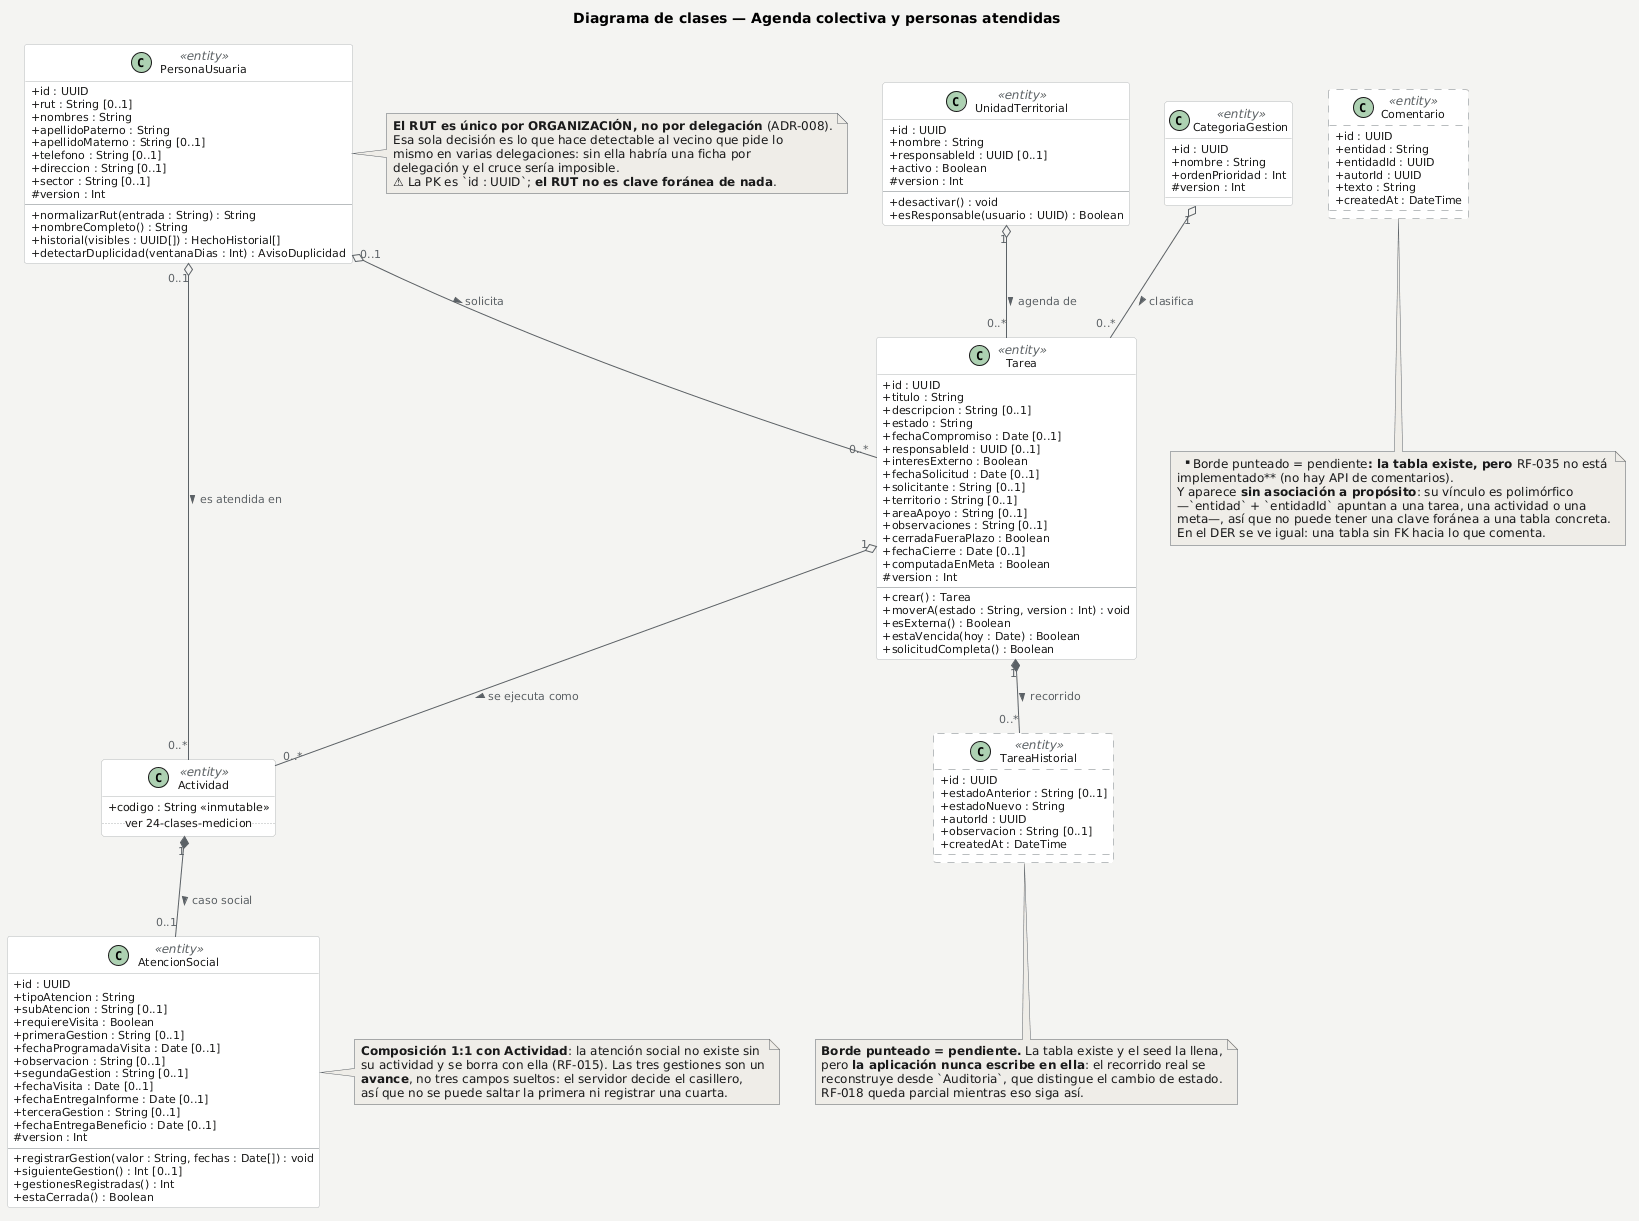

The diagram above was rendered by PlantUML. Its source (embedded in the PNG):
@startuml
' Diagrama de clases — agenda colectiva (el tubo) y personas atendidas.
' Estructura y tipos: backend/prisma/schema.prisma. Operaciones: rutas y
' servicios que las implementan (ver 27-clases-servicios).
title Diagrama de clases — Agenda colectiva y personas atendidas

skinparam backgroundColor #F4F4F2
skinparam shadowing false
skinparam defaultFontName Arial
skinparam defaultFontSize 12
' La rúbrica §6.1 pide la visibilidad como + - #, no como iconos de color.
skinparam classAttributeIconSize 0
skinparam ArrowColor #5B6166
skinparam ArrowFontColor #5B6166
skinparam ArrowFontSize 11
skinparam class {
  BackgroundColor #FFFFFF
  BorderColor #B9BDBF
  FontColor #1A1A1A
  AttributeFontColor #1A1A1A
  AttributeFontSize 11
  StereotypeFontColor #5B6166
}
skinparam note {
  BackgroundColor #EFEDE8
  BorderColor #5B6166
  FontColor #1A1A1A
}

class UnidadTerritorial <<entity>> {
  +id : UUID
  +nombre : String
  +responsableId : UUID [0..1]
  +activo : Boolean
  #version : Int
  --
  +desactivar() : void
  +esResponsable(usuario : UUID) : Boolean
}

class CategoriaGestion <<entity>> {
  +id : UUID
  +nombre : String
  +ordenPrioridad : Int
  #version : Int
}

class Tarea <<entity>> {
  +id : UUID
  +titulo : String
  +descripcion : String [0..1]
  +estado : String
  +fechaCompromiso : Date [0..1]
  +responsableId : UUID [0..1]
  +interesExterno : Boolean
  +fechaSolicitud : Date [0..1]
  +solicitante : String [0..1]
  +territorio : String [0..1]
  +areaApoyo : String [0..1]
  +observaciones : String [0..1]
  +cerradaFueraPlazo : Boolean
  +fechaCierre : Date [0..1]
  +computadaEnMeta : Boolean
  #version : Int
  --
  +crear() : Tarea
  +moverA(estado : String, version : Int) : void
  +esExterna() : Boolean
  +estaVencida(hoy : Date) : Boolean
  +solicitudCompleta() : Boolean
}

class TareaHistorial <<entity>> #FFFFFF;line.dashed {
  +id : UUID
  +estadoAnterior : String [0..1]
  +estadoNuevo : String
  +autorId : UUID
  +observacion : String [0..1]
  +createdAt : DateTime
}

class PersonaUsuaria <<entity>> {
  +id : UUID
  +rut : String [0..1]
  +nombres : String
  +apellidoPaterno : String
  +apellidoMaterno : String [0..1]
  +telefono : String [0..1]
  +direccion : String [0..1]
  +sector : String [0..1]
  #version : Int
  --
  +normalizarRut(entrada : String) : String
  +nombreCompleto() : String
  +historial(visibles : UUID[]) : HechoHistorial[]
  +detectarDuplicidad(ventanaDias : Int) : AvisoDuplicidad
}

class AtencionSocial <<entity>> {
  +id : UUID
  +tipoAtencion : String
  +subAtencion : String [0..1]
  +requiereVisita : Boolean
  +primeraGestion : String [0..1]
  +fechaProgramadaVisita : Date [0..1]
  +observacion : String [0..1]
  +segundaGestion : String [0..1]
  +fechaVisita : Date [0..1]
  +fechaEntregaInforme : Date [0..1]
  +terceraGestion : String [0..1]
  +fechaEntregaBeneficio : Date [0..1]
  #version : Int
  --
  +registrarGestion(valor : String, fechas : Date[]) : void
  +siguienteGestion() : Int [0..1]
  +gestionesRegistradas() : Int
  +estaCerrada() : Boolean
}

class Comentario <<entity>> #FFFFFF;line.dashed {
  +id : UUID
  +entidad : String
  +entidadId : UUID
  +autorId : UUID
  +texto : String
  +createdAt : DateTime
}

class Actividad <<entity>> #FAFAF8 {
  +codigo : String <<inmutable>>
  .. ver 24-clases-medicion ..
}

UnidadTerritorial "1" o-- "0..*" Tarea : agenda de >
CategoriaGestion "1" o-- "0..*" Tarea : clasifica >
Tarea "1" *-- "0..*" TareaHistorial : recorrido >
Tarea "1" o-- "0..*" Actividad : se ejecuta como >

PersonaUsuaria "0..1" o-- "0..*" Tarea : solicita >
PersonaUsuaria "0..1" o-- "0..*" Actividad : es atendida en >

Actividad "1" *-- "0..1" AtencionSocial : caso social >

note bottom of TareaHistorial
  **Borde punteado = pendiente.** La tabla existe y el seed la llena,
  pero **la aplicación nunca escribe en ella**: el recorrido real se
  reconstruye desde `Auditoria`, que distingue el cambio de estado.
  RF-018 queda parcial mientras eso siga así.
end note

note bottom of Comentario
  **Borde punteado = pendiente**: la tabla existe, pero **RF-035 no está
  implementado** (no hay API de comentarios).
  Y aparece **sin asociación a propósito**: su vínculo es polimórfico
  —`entidad` + `entidadId` apuntan a una tarea, una actividad o una
  meta—, así que no puede tener una clave foránea a una tabla concreta.
  En el DER se ve igual: una tabla sin FK hacia lo que comenta.
end note

note right of PersonaUsuaria
  **El RUT es único por ORGANIZACIÓN, no por delegación** (ADR-008).
  Esa sola decisión es lo que hace detectable al vecino que pide lo
  mismo en varias delegaciones: sin ella habría una ficha por
  delegación y el cruce sería imposible.
  ⚠ La PK es `id : UUID`; **el RUT no es clave foránea de nada**.
end note

note right of AtencionSocial
  **Composición 1:1 con Actividad**: la atención social no existe sin
  su actividad y se borra con ella (RF-015). Las tres gestiones son un
  **avance**, no tres campos sueltos: el servidor decide el casillero,
  así que no se puede saltar la primera ni registrar una cuarta.
end note
@enduml